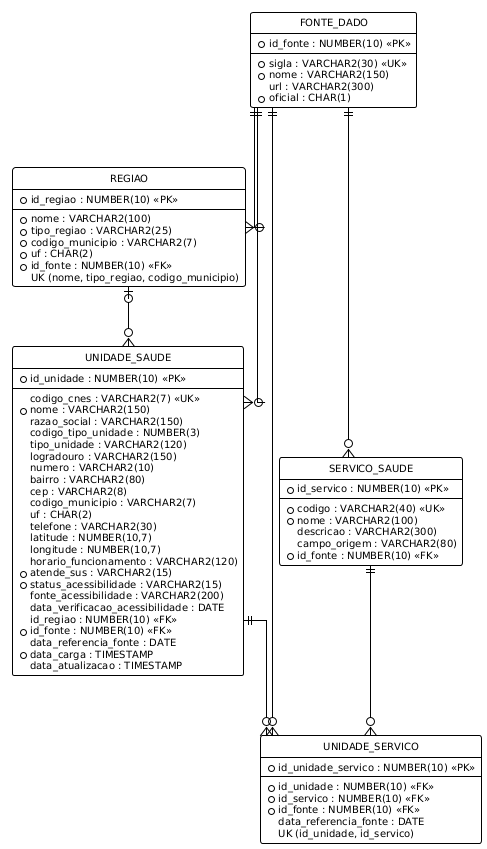

The diagram above was rendered by PlantUML. Its source (embedded in the PNG):
@startuml der
!theme plain
skinparam linetype ortho
skinparam shadowing false
skinparam defaultFontName Arial
skinparam defaultFontSize 10
hide circle
hide empty members

entity "FONTE_DADO" as fonte {
  * id_fonte : NUMBER(10) <<PK>>
  --
  * sigla : VARCHAR2(30) <<UK>>
  * nome : VARCHAR2(150)
  url : VARCHAR2(300)
  * oficial : CHAR(1)
}
entity "REGIAO" as regiao {
  * id_regiao : NUMBER(10) <<PK>>
  --
  * nome : VARCHAR2(100)
  * tipo_regiao : VARCHAR2(25)
  * codigo_municipio : VARCHAR2(7)
  * uf : CHAR(2)
  * id_fonte : NUMBER(10) <<FK>>
  UK (nome, tipo_regiao, codigo_municipio)
}
entity "UNIDADE_SAUDE" as unidade {
  * id_unidade : NUMBER(10) <<PK>>
  --
  codigo_cnes : VARCHAR2(7) <<UK>>
  * nome : VARCHAR2(150)
  razao_social : VARCHAR2(150)
  codigo_tipo_unidade : NUMBER(3)
  tipo_unidade : VARCHAR2(120)
  logradouro : VARCHAR2(150)
  numero : VARCHAR2(10)
  bairro : VARCHAR2(80)
  cep : VARCHAR2(8)
  codigo_municipio : VARCHAR2(7)
  uf : CHAR(2)
  telefone : VARCHAR2(30)
  latitude : NUMBER(10,7)
  longitude : NUMBER(10,7)
  horario_funcionamento : VARCHAR2(120)
  * atende_sus : VARCHAR2(15)
  * status_acessibilidade : VARCHAR2(15)
  fonte_acessibilidade : VARCHAR2(200)
  data_verificacao_acessibilidade : DATE
  id_regiao : NUMBER(10) <<FK>>
  * id_fonte : NUMBER(10) <<FK>>
  data_referencia_fonte : DATE
  * data_carga : TIMESTAMP
  data_atualizacao : TIMESTAMP
}
entity "SERVICO_SAUDE" as servico {
  * id_servico : NUMBER(10) <<PK>>
  --
  * codigo : VARCHAR2(40) <<UK>>
  * nome : VARCHAR2(100)
  descricao : VARCHAR2(300)
  campo_origem : VARCHAR2(80)
  * id_fonte : NUMBER(10) <<FK>>
}
entity "UNIDADE_SERVICO" as us {
  * id_unidade_servico : NUMBER(10) <<PK>>
  --
  * id_unidade : NUMBER(10) <<FK>>
  * id_servico : NUMBER(10) <<FK>>
  * id_fonte : NUMBER(10) <<FK>>
  data_referencia_fonte : DATE
  UK (id_unidade, id_servico)
}

regiao |o--o{ unidade
unidade ||--o{ us
servico ||--o{ us
fonte ||--o{ unidade
fonte ||--o{ us
fonte ||--o{ servico
fonte ||--o{ regiao
@enduml